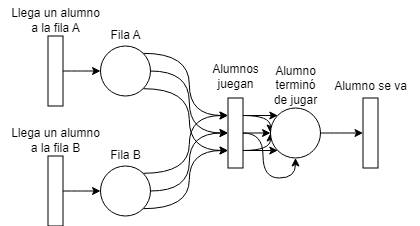

The diagram above was exported from draw.io. Its source (the exported page's mxGraphModel, read from the mxfile embedded in the PNG):
<mxGraphModel dx="1647" dy="873" grid="1" gridSize="10" guides="1" tooltips="1" connect="1" arrows="1" fold="1" page="1" pageScale="1" pageWidth="827" pageHeight="1169" math="0" shadow="0">
  <root>
    <mxCell id="0" />
    <mxCell id="1" parent="0" />
    <mxCell id="y4wXtiwcRrFwvpg3NwIO-5" style="edgeStyle=orthogonalEdgeStyle;rounded=0;orthogonalLoop=1;jettySize=auto;html=1;curved=1;" edge="1" parent="1" source="y4wXtiwcRrFwvpg3NwIO-1" target="y4wXtiwcRrFwvpg3NwIO-3">
      <mxGeometry relative="1" as="geometry" />
    </mxCell>
    <mxCell id="y4wXtiwcRrFwvpg3NwIO-1" value="" style="rounded=0;whiteSpace=wrap;html=1;rotation=90;fontSize=12;" vertex="1" parent="1">
      <mxGeometry x="20" y="203" width="70" height="15" as="geometry" />
    </mxCell>
    <mxCell id="y4wXtiwcRrFwvpg3NwIO-2" value="&lt;font style=&quot;font-size: 12px;&quot;&gt;Llega un alumno&lt;br&gt;a la fila A&lt;br&gt;&lt;/font&gt;" style="text;html=1;align=center;verticalAlign=middle;resizable=0;points=[];autosize=1;strokeColor=none;fillColor=none;fontSize=12;" vertex="1" parent="1">
      <mxGeometry y="140" width="110" height="40" as="geometry" />
    </mxCell>
    <mxCell id="y4wXtiwcRrFwvpg3NwIO-14" style="edgeStyle=orthogonalEdgeStyle;curved=1;rounded=0;orthogonalLoop=1;jettySize=auto;html=1;exitX=1;exitY=0;exitDx=0;exitDy=0;entryX=0.25;entryY=1;entryDx=0;entryDy=0;" edge="1" parent="1" source="y4wXtiwcRrFwvpg3NwIO-3" target="y4wXtiwcRrFwvpg3NwIO-12">
      <mxGeometry relative="1" as="geometry" />
    </mxCell>
    <mxCell id="y4wXtiwcRrFwvpg3NwIO-15" style="edgeStyle=orthogonalEdgeStyle;curved=1;rounded=0;orthogonalLoop=1;jettySize=auto;html=1;exitX=1;exitY=0.5;exitDx=0;exitDy=0;entryX=0.5;entryY=1;entryDx=0;entryDy=0;" edge="1" parent="1" source="y4wXtiwcRrFwvpg3NwIO-3" target="y4wXtiwcRrFwvpg3NwIO-12">
      <mxGeometry relative="1" as="geometry" />
    </mxCell>
    <mxCell id="y4wXtiwcRrFwvpg3NwIO-16" style="edgeStyle=orthogonalEdgeStyle;curved=1;rounded=0;orthogonalLoop=1;jettySize=auto;html=1;exitX=1;exitY=1;exitDx=0;exitDy=0;entryX=0.75;entryY=1;entryDx=0;entryDy=0;" edge="1" parent="1" source="y4wXtiwcRrFwvpg3NwIO-3" target="y4wXtiwcRrFwvpg3NwIO-12">
      <mxGeometry relative="1" as="geometry" />
    </mxCell>
    <mxCell id="y4wXtiwcRrFwvpg3NwIO-3" value="" style="ellipse;whiteSpace=wrap;html=1;aspect=fixed;fontSize=12;" vertex="1" parent="1">
      <mxGeometry x="100" y="185.49999999999977" width="50" height="50" as="geometry" />
    </mxCell>
    <mxCell id="y4wXtiwcRrFwvpg3NwIO-4" value="&lt;font style=&quot;font-size: 12px;&quot;&gt;Fila A&lt;/font&gt;" style="text;html=1;align=center;verticalAlign=middle;resizable=0;points=[];autosize=1;strokeColor=none;fillColor=none;fontSize=12;" vertex="1" parent="1">
      <mxGeometry x="100" y="159.99999999999977" width="50" height="30" as="geometry" />
    </mxCell>
    <mxCell id="y4wXtiwcRrFwvpg3NwIO-7" style="edgeStyle=orthogonalEdgeStyle;rounded=0;orthogonalLoop=1;jettySize=auto;html=1;curved=1;" edge="1" parent="1" source="y4wXtiwcRrFwvpg3NwIO-8" target="y4wXtiwcRrFwvpg3NwIO-10">
      <mxGeometry relative="1" as="geometry" />
    </mxCell>
    <mxCell id="y4wXtiwcRrFwvpg3NwIO-8" value="" style="rounded=0;whiteSpace=wrap;html=1;rotation=90;fontSize=12;" vertex="1" parent="1">
      <mxGeometry x="20" y="323" width="70" height="15" as="geometry" />
    </mxCell>
    <mxCell id="y4wXtiwcRrFwvpg3NwIO-9" value="&lt;font style=&quot;font-size: 12px;&quot;&gt;Llega un alumno&lt;br&gt;a la fila B&lt;br&gt;&lt;/font&gt;" style="text;html=1;align=center;verticalAlign=middle;resizable=0;points=[];autosize=1;strokeColor=none;fillColor=none;fontSize=12;" vertex="1" parent="1">
      <mxGeometry y="260" width="110" height="40" as="geometry" />
    </mxCell>
    <mxCell id="y4wXtiwcRrFwvpg3NwIO-17" style="edgeStyle=orthogonalEdgeStyle;curved=1;rounded=0;orthogonalLoop=1;jettySize=auto;html=1;exitX=1;exitY=0;exitDx=0;exitDy=0;entryX=0.25;entryY=1;entryDx=0;entryDy=0;" edge="1" parent="1" source="y4wXtiwcRrFwvpg3NwIO-10" target="y4wXtiwcRrFwvpg3NwIO-12">
      <mxGeometry relative="1" as="geometry" />
    </mxCell>
    <mxCell id="y4wXtiwcRrFwvpg3NwIO-18" style="edgeStyle=orthogonalEdgeStyle;curved=1;rounded=0;orthogonalLoop=1;jettySize=auto;html=1;exitX=1;exitY=0.5;exitDx=0;exitDy=0;entryX=0.5;entryY=1;entryDx=0;entryDy=0;" edge="1" parent="1" source="y4wXtiwcRrFwvpg3NwIO-10" target="y4wXtiwcRrFwvpg3NwIO-12">
      <mxGeometry relative="1" as="geometry" />
    </mxCell>
    <mxCell id="y4wXtiwcRrFwvpg3NwIO-19" style="edgeStyle=orthogonalEdgeStyle;curved=1;rounded=0;orthogonalLoop=1;jettySize=auto;html=1;exitX=1;exitY=1;exitDx=0;exitDy=0;entryX=0.75;entryY=1;entryDx=0;entryDy=0;" edge="1" parent="1" source="y4wXtiwcRrFwvpg3NwIO-10" target="y4wXtiwcRrFwvpg3NwIO-12">
      <mxGeometry relative="1" as="geometry" />
    </mxCell>
    <mxCell id="y4wXtiwcRrFwvpg3NwIO-10" value="" style="ellipse;whiteSpace=wrap;html=1;aspect=fixed;fontSize=12;" vertex="1" parent="1">
      <mxGeometry x="100" y="305.4999999999998" width="50" height="50" as="geometry" />
    </mxCell>
    <mxCell id="y4wXtiwcRrFwvpg3NwIO-11" value="&lt;font style=&quot;font-size: 12px;&quot;&gt;Fila B&lt;/font&gt;" style="text;html=1;align=center;verticalAlign=middle;resizable=0;points=[];autosize=1;strokeColor=none;fillColor=none;fontSize=12;" vertex="1" parent="1">
      <mxGeometry x="100" y="279.9999999999998" width="50" height="30" as="geometry" />
    </mxCell>
    <mxCell id="y4wXtiwcRrFwvpg3NwIO-27" style="edgeStyle=orthogonalEdgeStyle;curved=1;rounded=0;orthogonalLoop=1;jettySize=auto;html=1;exitX=0.25;exitY=0;exitDx=0;exitDy=0;entryX=0;entryY=0;entryDx=0;entryDy=0;" edge="1" parent="1" source="y4wXtiwcRrFwvpg3NwIO-12" target="y4wXtiwcRrFwvpg3NwIO-22">
      <mxGeometry relative="1" as="geometry" />
    </mxCell>
    <mxCell id="y4wXtiwcRrFwvpg3NwIO-28" style="edgeStyle=orthogonalEdgeStyle;curved=1;rounded=0;orthogonalLoop=1;jettySize=auto;html=1;exitX=0.5;exitY=0;exitDx=0;exitDy=0;entryX=0;entryY=0.5;entryDx=0;entryDy=0;" edge="1" parent="1" source="y4wXtiwcRrFwvpg3NwIO-12" target="y4wXtiwcRrFwvpg3NwIO-22">
      <mxGeometry relative="1" as="geometry" />
    </mxCell>
    <mxCell id="y4wXtiwcRrFwvpg3NwIO-29" style="edgeStyle=orthogonalEdgeStyle;curved=1;rounded=0;orthogonalLoop=1;jettySize=auto;html=1;exitX=0.75;exitY=0;exitDx=0;exitDy=0;entryX=0;entryY=1;entryDx=0;entryDy=0;" edge="1" parent="1" source="y4wXtiwcRrFwvpg3NwIO-12" target="y4wXtiwcRrFwvpg3NwIO-22">
      <mxGeometry relative="1" as="geometry" />
    </mxCell>
    <mxCell id="y4wXtiwcRrFwvpg3NwIO-30" style="edgeStyle=orthogonalEdgeStyle;curved=1;rounded=0;orthogonalLoop=1;jettySize=auto;html=1;exitX=0.25;exitY=0;exitDx=0;exitDy=0;entryX=0;entryY=0.5;entryDx=0;entryDy=0;" edge="1" parent="1" source="y4wXtiwcRrFwvpg3NwIO-12" target="y4wXtiwcRrFwvpg3NwIO-22">
      <mxGeometry relative="1" as="geometry" />
    </mxCell>
    <mxCell id="y4wXtiwcRrFwvpg3NwIO-32" style="edgeStyle=orthogonalEdgeStyle;curved=1;rounded=0;orthogonalLoop=1;jettySize=auto;html=1;exitX=0.5;exitY=0;exitDx=0;exitDy=0;entryX=0.5;entryY=1;entryDx=0;entryDy=0;" edge="1" parent="1" source="y4wXtiwcRrFwvpg3NwIO-12" target="y4wXtiwcRrFwvpg3NwIO-22">
      <mxGeometry relative="1" as="geometry" />
    </mxCell>
    <mxCell id="y4wXtiwcRrFwvpg3NwIO-34" style="edgeStyle=orthogonalEdgeStyle;curved=1;rounded=0;orthogonalLoop=1;jettySize=auto;html=1;exitX=0.75;exitY=0;exitDx=0;exitDy=0;entryX=0;entryY=0.5;entryDx=0;entryDy=0;" edge="1" parent="1" source="y4wXtiwcRrFwvpg3NwIO-12" target="y4wXtiwcRrFwvpg3NwIO-22">
      <mxGeometry relative="1" as="geometry" />
    </mxCell>
    <mxCell id="y4wXtiwcRrFwvpg3NwIO-12" value="" style="rounded=0;whiteSpace=wrap;html=1;rotation=90;fontSize=12;" vertex="1" parent="1">
      <mxGeometry x="200" y="265" width="70" height="15" as="geometry" />
    </mxCell>
    <mxCell id="y4wXtiwcRrFwvpg3NwIO-13" value="Alumnos&lt;br&gt;juegan" style="text;html=1;align=center;verticalAlign=middle;resizable=0;points=[];autosize=1;strokeColor=none;fillColor=none;fontSize=12;" vertex="1" parent="1">
      <mxGeometry x="200" y="195.5" width="70" height="40" as="geometry" />
    </mxCell>
    <mxCell id="y4wXtiwcRrFwvpg3NwIO-26" style="edgeStyle=orthogonalEdgeStyle;curved=1;rounded=0;orthogonalLoop=1;jettySize=auto;html=1;entryX=0.5;entryY=1;entryDx=0;entryDy=0;" edge="1" parent="1" source="y4wXtiwcRrFwvpg3NwIO-22" target="y4wXtiwcRrFwvpg3NwIO-24">
      <mxGeometry relative="1" as="geometry" />
    </mxCell>
    <mxCell id="y4wXtiwcRrFwvpg3NwIO-22" value="" style="ellipse;whiteSpace=wrap;html=1;aspect=fixed;fontSize=12;" vertex="1" parent="1">
      <mxGeometry x="270" y="247.49999999999977" width="50" height="50" as="geometry" />
    </mxCell>
    <mxCell id="y4wXtiwcRrFwvpg3NwIO-23" value="&lt;font style=&quot;font-size: 12px;&quot;&gt;Alumno&lt;br&gt;terminó&lt;br&gt;de jugar&lt;br&gt;&lt;/font&gt;" style="text;html=1;align=center;verticalAlign=middle;resizable=0;points=[];autosize=1;strokeColor=none;fillColor=none;fontSize=12;" vertex="1" parent="1">
      <mxGeometry x="260" y="195.49999999999977" width="70" height="60" as="geometry" />
    </mxCell>
    <mxCell id="y4wXtiwcRrFwvpg3NwIO-24" value="" style="rounded=0;whiteSpace=wrap;html=1;rotation=90;fontSize=12;" vertex="1" parent="1">
      <mxGeometry x="335" y="265" width="70" height="15" as="geometry" />
    </mxCell>
    <mxCell id="y4wXtiwcRrFwvpg3NwIO-25" value="&lt;font style=&quot;font-size: 12px;&quot;&gt;Alumno se va&lt;/font&gt;" style="text;html=1;align=center;verticalAlign=middle;resizable=0;points=[];autosize=1;strokeColor=none;fillColor=none;fontSize=12;" vertex="1" parent="1">
      <mxGeometry x="320" y="210.5" width="100" height="30" as="geometry" />
    </mxCell>
  </root>
</mxGraphModel>